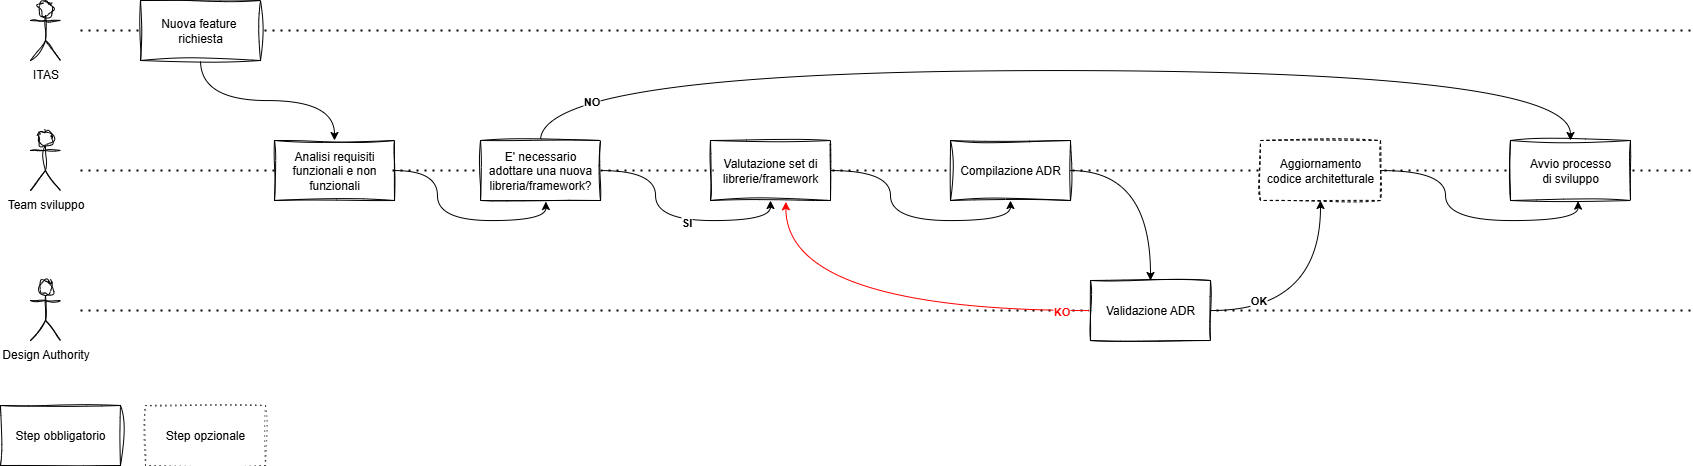

The diagram above was exported from draw.io. Its source (the exported page's mxGraphModel, read from the mxfile embedded in the PNG):
<mxGraphModel dx="2176" dy="1175" grid="1" gridSize="10" guides="1" tooltips="1" connect="1" arrows="1" fold="1" page="1" pageScale="1" pageWidth="827" pageHeight="1169" math="0" shadow="0">
  <root>
    <mxCell id="5M2Y95dkGjGbPfL2Dr33-0" />
    <mxCell id="5M2Y95dkGjGbPfL2Dr33-1" parent="5M2Y95dkGjGbPfL2Dr33-0" />
    <mxCell id="5M2Y95dkGjGbPfL2Dr33-2" style="edgeStyle=orthogonalEdgeStyle;rounded=0;orthogonalLoop=1;jettySize=auto;html=1;curved=1;" parent="5M2Y95dkGjGbPfL2Dr33-1" edge="1">
      <mxGeometry relative="1" as="geometry">
        <mxPoint x="1400" y="580" as="sourcePoint" />
      </mxGeometry>
    </mxCell>
    <mxCell id="5M2Y95dkGjGbPfL2Dr33-3" style="edgeStyle=orthogonalEdgeStyle;rounded=0;orthogonalLoop=1;jettySize=auto;html=1;entryX=0.5;entryY=1;entryDx=0;entryDy=0;curved=1;" parent="5M2Y95dkGjGbPfL2Dr33-1" edge="1">
      <mxGeometry relative="1" as="geometry">
        <mxPoint x="870" y="330" as="sourcePoint" />
      </mxGeometry>
    </mxCell>
    <mxCell id="5M2Y95dkGjGbPfL2Dr33-4" style="edgeStyle=orthogonalEdgeStyle;rounded=0;orthogonalLoop=1;jettySize=auto;html=1;curved=1;" parent="5M2Y95dkGjGbPfL2Dr33-1" edge="1">
      <mxGeometry relative="1" as="geometry">
        <mxPoint x="1060" y="330" as="sourcePoint" />
      </mxGeometry>
    </mxCell>
    <mxCell id="5M2Y95dkGjGbPfL2Dr33-5" style="edgeStyle=orthogonalEdgeStyle;rounded=0;orthogonalLoop=1;jettySize=auto;html=1;curved=1;" parent="5M2Y95dkGjGbPfL2Dr33-1" edge="1">
      <mxGeometry relative="1" as="geometry">
        <mxPoint x="1190" y="455.0344827586207" as="sourcePoint" />
      </mxGeometry>
    </mxCell>
    <mxCell id="5M2Y95dkGjGbPfL2Dr33-6" value="" style="endArrow=none;dashed=1;html=1;dashPattern=1 3;strokeWidth=2;rounded=0;flowAnimation=0;" parent="5M2Y95dkGjGbPfL2Dr33-1" edge="1">
      <mxGeometry width="50" height="50" relative="1" as="geometry">
        <mxPoint x="200" y="150" as="sourcePoint" />
        <mxPoint x="1810" y="150" as="targetPoint" />
      </mxGeometry>
    </mxCell>
    <mxCell id="5M2Y95dkGjGbPfL2Dr33-8" value="ITAS" style="shape=umlActor;verticalLabelPosition=bottom;verticalAlign=top;html=1;outlineConnect=0;sketch=1;curveFitting=1;jiggle=2;" parent="5M2Y95dkGjGbPfL2Dr33-1" vertex="1">
      <mxGeometry x="150" y="120" width="30" height="60" as="geometry" />
    </mxCell>
    <mxCell id="5M2Y95dkGjGbPfL2Dr33-9" value="Team sviluppo" style="shape=umlActor;verticalLabelPosition=bottom;verticalAlign=top;html=1;outlineConnect=0;sketch=1;curveFitting=1;jiggle=2;" parent="5M2Y95dkGjGbPfL2Dr33-1" vertex="1">
      <mxGeometry x="150" y="250" width="30" height="60" as="geometry" />
    </mxCell>
    <mxCell id="5M2Y95dkGjGbPfL2Dr33-10" value="Design Authority" style="shape=umlActor;verticalLabelPosition=bottom;verticalAlign=top;html=1;outlineConnect=0;sketch=1;curveFitting=1;jiggle=2;" parent="5M2Y95dkGjGbPfL2Dr33-1" vertex="1">
      <mxGeometry x="150" y="400" width="30" height="60" as="geometry" />
    </mxCell>
    <mxCell id="5M2Y95dkGjGbPfL2Dr33-11" style="edgeStyle=orthogonalEdgeStyle;rounded=0;orthogonalLoop=1;jettySize=auto;html=1;elbow=vertical;curved=1;" parent="5M2Y95dkGjGbPfL2Dr33-1" source="5M2Y95dkGjGbPfL2Dr33-12" target="5M2Y95dkGjGbPfL2Dr33-29" edge="1">
      <mxGeometry relative="1" as="geometry">
        <Array as="points">
          <mxPoint x="320" y="220" />
          <mxPoint x="454" y="220" />
        </Array>
      </mxGeometry>
    </mxCell>
    <mxCell id="5M2Y95dkGjGbPfL2Dr33-12" value="Nuova&amp;nbsp;&lt;span style=&quot;background-color: transparent; color: light-dark(rgb(0, 0, 0), rgb(255, 255, 255));&quot;&gt;feature&amp;nbsp;&lt;/span&gt;&lt;div&gt;richiesta&lt;/div&gt;" style="rounded=0;whiteSpace=wrap;html=1;fillStyle=auto;fillColor=#FFFFFF;sketch=1;curveFitting=1;jiggle=2;" parent="5M2Y95dkGjGbPfL2Dr33-1" vertex="1">
      <mxGeometry x="260" y="120" width="120" height="60" as="geometry" />
    </mxCell>
    <mxCell id="5M2Y95dkGjGbPfL2Dr33-13" style="edgeStyle=orthogonalEdgeStyle;rounded=0;orthogonalLoop=1;jettySize=auto;html=1;curved=1;entryX=0.545;entryY=1.017;entryDx=0;entryDy=0;entryPerimeter=0;" parent="5M2Y95dkGjGbPfL2Dr33-1" source="5M2Y95dkGjGbPfL2Dr33-29" target="5M2Y95dkGjGbPfL2Dr33-30" edge="1">
      <mxGeometry relative="1" as="geometry" />
    </mxCell>
    <mxCell id="5M2Y95dkGjGbPfL2Dr33-14" style="edgeStyle=orthogonalEdgeStyle;rounded=0;orthogonalLoop=1;jettySize=auto;html=1;curved=1;" parent="5M2Y95dkGjGbPfL2Dr33-1" source="5M2Y95dkGjGbPfL2Dr33-30" target="5M2Y95dkGjGbPfL2Dr33-37" edge="1">
      <mxGeometry relative="1" as="geometry">
        <Array as="points">
          <mxPoint x="775" y="290" />
          <mxPoint x="775" y="340" />
          <mxPoint x="890" y="340" />
        </Array>
      </mxGeometry>
    </mxCell>
    <mxCell id="5M2Y95dkGjGbPfL2Dr33-15" value="&lt;b&gt;SI&lt;/b&gt;" style="edgeLabel;html=1;align=center;verticalAlign=middle;resizable=0;points=[];" parent="5M2Y95dkGjGbPfL2Dr33-14" vertex="1" connectable="0">
      <mxGeometry x="0.3273" y="-1" relative="1" as="geometry">
        <mxPoint x="-23" as="offset" />
      </mxGeometry>
    </mxCell>
    <mxCell id="5M2Y95dkGjGbPfL2Dr33-18" style="edgeStyle=orthogonalEdgeStyle;rounded=0;orthogonalLoop=1;jettySize=auto;html=1;entryX=0.5;entryY=0;entryDx=0;entryDy=0;curved=1;fontStyle=1;exitX=0.5;exitY=0;exitDx=0;exitDy=0;" parent="5M2Y95dkGjGbPfL2Dr33-1" source="5M2Y95dkGjGbPfL2Dr33-30" target="5M2Y95dkGjGbPfL2Dr33-16" edge="1">
      <mxGeometry relative="1" as="geometry">
        <Array as="points">
          <mxPoint x="660" y="190" />
          <mxPoint x="1690" y="190" />
        </Array>
      </mxGeometry>
    </mxCell>
    <mxCell id="5M2Y95dkGjGbPfL2Dr33-19" value="&lt;b&gt;NO&lt;/b&gt;" style="edgeLabel;html=1;align=center;verticalAlign=middle;resizable=0;points=[];" parent="5M2Y95dkGjGbPfL2Dr33-18" vertex="1" connectable="0">
      <mxGeometry x="0.0826" y="5" relative="1" as="geometry">
        <mxPoint x="-513" y="35" as="offset" />
      </mxGeometry>
    </mxCell>
    <mxCell id="5M2Y95dkGjGbPfL2Dr33-23" value="" style="endArrow=none;dashed=1;html=1;dashPattern=1 3;strokeWidth=2;rounded=0;flowAnimation=0;" parent="5M2Y95dkGjGbPfL2Dr33-1" edge="1">
      <mxGeometry width="50" height="50" relative="1" as="geometry">
        <mxPoint x="200" y="290" as="sourcePoint" />
        <mxPoint x="1810" y="290" as="targetPoint" />
      </mxGeometry>
    </mxCell>
    <mxCell id="eYScla1cpnzeoAfETmtA-1" style="edgeStyle=orthogonalEdgeStyle;rounded=0;orthogonalLoop=1;jettySize=auto;html=1;entryX=0.5;entryY=1;entryDx=0;entryDy=0;curved=1;fontStyle=1" parent="5M2Y95dkGjGbPfL2Dr33-1" source="5M2Y95dkGjGbPfL2Dr33-22" target="5M2Y95dkGjGbPfL2Dr33-28" edge="1">
      <mxGeometry relative="1" as="geometry" />
    </mxCell>
    <mxCell id="eYScla1cpnzeoAfETmtA-3" value="&lt;b&gt;OK&lt;/b&gt;" style="edgeLabel;html=1;align=center;verticalAlign=middle;resizable=0;points=[];" parent="eYScla1cpnzeoAfETmtA-1" vertex="1" connectable="0">
      <mxGeometry x="-0.5673" y="11" relative="1" as="geometry">
        <mxPoint as="offset" />
      </mxGeometry>
    </mxCell>
    <mxCell id="eYScla1cpnzeoAfETmtA-5" style="edgeStyle=orthogonalEdgeStyle;rounded=0;orthogonalLoop=1;jettySize=auto;html=1;curved=1;" parent="5M2Y95dkGjGbPfL2Dr33-1" source="5M2Y95dkGjGbPfL2Dr33-26" target="5M2Y95dkGjGbPfL2Dr33-22" edge="1">
      <mxGeometry relative="1" as="geometry" />
    </mxCell>
    <mxCell id="5M2Y95dkGjGbPfL2Dr33-26" value="Compilazione ADR" style="rounded=0;whiteSpace=wrap;html=1;sketch=1;curveFitting=1;jiggle=2;" parent="5M2Y95dkGjGbPfL2Dr33-1" vertex="1">
      <mxGeometry x="1070" y="260" width="120" height="60" as="geometry" />
    </mxCell>
    <mxCell id="5M2Y95dkGjGbPfL2Dr33-28" value="Aggiornamento&lt;div&gt;codice architetturale&lt;/div&gt;" style="rounded=0;whiteSpace=wrap;html=1;sketch=1;curveFitting=1;jiggle=2;dashed=1;strokeColor=default;" parent="5M2Y95dkGjGbPfL2Dr33-1" vertex="1">
      <mxGeometry x="1380" y="260" width="120" height="60" as="geometry" />
    </mxCell>
    <mxCell id="5M2Y95dkGjGbPfL2Dr33-29" value="Analisi requisiti funzionali e non funzionali" style="rounded=0;whiteSpace=wrap;html=1;sketch=1;curveFitting=1;jiggle=2;glass=0;" parent="5M2Y95dkGjGbPfL2Dr33-1" vertex="1">
      <mxGeometry x="394" y="260" width="120" height="60" as="geometry" />
    </mxCell>
    <mxCell id="5M2Y95dkGjGbPfL2Dr33-30" value="E' necessario adottare una nuova libreria/framework?" style="rounded=0;whiteSpace=wrap;html=1;sketch=1;curveFitting=1;jiggle=2;" parent="5M2Y95dkGjGbPfL2Dr33-1" vertex="1">
      <mxGeometry x="600" y="260" width="120" height="60" as="geometry" />
    </mxCell>
    <mxCell id="5M2Y95dkGjGbPfL2Dr33-33" style="edgeStyle=orthogonalEdgeStyle;rounded=0;orthogonalLoop=1;jettySize=auto;html=1;entryX=0.5;entryY=1;entryDx=0;entryDy=0;curved=1;fontStyle=1" parent="5M2Y95dkGjGbPfL2Dr33-1" source="5M2Y95dkGjGbPfL2Dr33-37" target="5M2Y95dkGjGbPfL2Dr33-26" edge="1">
      <mxGeometry relative="1" as="geometry" />
    </mxCell>
    <mxCell id="5M2Y95dkGjGbPfL2Dr33-37" value="Valutazione set di librerie/framework" style="rounded=0;whiteSpace=wrap;html=1;sketch=1;curveFitting=1;jiggle=2;" parent="5M2Y95dkGjGbPfL2Dr33-1" vertex="1">
      <mxGeometry x="830" y="260" width="120" height="60" as="geometry" />
    </mxCell>
    <mxCell id="5M2Y95dkGjGbPfL2Dr33-39" value="" style="endArrow=none;dashed=1;html=1;dashPattern=1 3;strokeWidth=2;rounded=0;flowAnimation=0;" parent="5M2Y95dkGjGbPfL2Dr33-1" edge="1">
      <mxGeometry width="50" height="50" relative="1" as="geometry">
        <mxPoint x="200" y="430" as="sourcePoint" />
        <mxPoint x="1810" y="430" as="targetPoint" />
      </mxGeometry>
    </mxCell>
    <mxCell id="5M2Y95dkGjGbPfL2Dr33-41" style="edgeStyle=orthogonalEdgeStyle;rounded=0;orthogonalLoop=1;jettySize=auto;html=1;curved=1;strokeColor=#FF0000;entryX=0.628;entryY=1.022;entryDx=0;entryDy=0;entryPerimeter=0;" parent="5M2Y95dkGjGbPfL2Dr33-1" source="5M2Y95dkGjGbPfL2Dr33-22" target="5M2Y95dkGjGbPfL2Dr33-37" edge="1">
      <mxGeometry relative="1" as="geometry" />
    </mxCell>
    <mxCell id="5M2Y95dkGjGbPfL2Dr33-42" value="&lt;b&gt;KO&lt;/b&gt;" style="edgeLabel;html=1;align=center;verticalAlign=middle;resizable=0;points=[];fontColor=#FF0000;" parent="5M2Y95dkGjGbPfL2Dr33-41" vertex="1" connectable="0">
      <mxGeometry x="-0.8567" relative="1" as="geometry">
        <mxPoint as="offset" />
      </mxGeometry>
    </mxCell>
    <mxCell id="5M2Y95dkGjGbPfL2Dr33-22" value="Validazione ADR" style="rounded=0;whiteSpace=wrap;html=1;sketch=1;curveFitting=1;jiggle=2;" parent="5M2Y95dkGjGbPfL2Dr33-1" vertex="1">
      <mxGeometry x="1210" y="400" width="120" height="60" as="geometry" />
    </mxCell>
    <mxCell id="5M2Y95dkGjGbPfL2Dr33-16" value="Avvio processo&lt;div&gt;di sviluppo&lt;/div&gt;" style="rounded=0;whiteSpace=wrap;html=1;sketch=1;curveFitting=1;jiggle=2;" parent="5M2Y95dkGjGbPfL2Dr33-1" vertex="1">
      <mxGeometry x="1630" y="260" width="120" height="60" as="geometry" />
    </mxCell>
    <mxCell id="eYScla1cpnzeoAfETmtA-4" style="edgeStyle=orthogonalEdgeStyle;rounded=0;orthogonalLoop=1;jettySize=auto;html=1;entryX=0.563;entryY=1.011;entryDx=0;entryDy=0;entryPerimeter=0;curved=1;" parent="5M2Y95dkGjGbPfL2Dr33-1" source="5M2Y95dkGjGbPfL2Dr33-28" target="5M2Y95dkGjGbPfL2Dr33-16" edge="1">
      <mxGeometry relative="1" as="geometry" />
    </mxCell>
    <mxCell id="6gZzdRzvRFImmzBUjzzv-0" value="Step obbligatorio" style="rounded=0;whiteSpace=wrap;html=1;sketch=1;curveFitting=1;jiggle=2;" vertex="1" parent="5M2Y95dkGjGbPfL2Dr33-1">
      <mxGeometry x="120" y="525" width="120" height="60" as="geometry" />
    </mxCell>
    <mxCell id="6gZzdRzvRFImmzBUjzzv-1" value="Step opzionale" style="rounded=0;whiteSpace=wrap;html=1;sketch=1;curveFitting=1;jiggle=2;dashed=1;dashPattern=1 4;" vertex="1" parent="5M2Y95dkGjGbPfL2Dr33-1">
      <mxGeometry x="265" y="525" width="120" height="60" as="geometry" />
    </mxCell>
  </root>
</mxGraphModel>